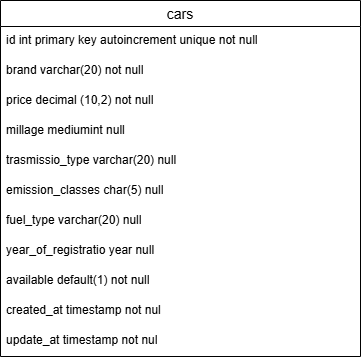

The diagram above was exported from draw.io. Its source (the exported page's mxGraphModel, read from the mxfile embedded in the PNG):
<mxGraphModel dx="954" dy="558" grid="1" gridSize="10" guides="1" tooltips="1" connect="1" arrows="1" fold="1" page="1" pageScale="1" pageWidth="850" pageHeight="1100" math="0" shadow="0">
  <root>
    <mxCell id="0" />
    <mxCell id="1" parent="0" />
    <mxCell id="mGY-Bfee-qND5qXxkmhI-1" value="cars" style="swimlane;fontStyle=0;childLayout=stackLayout;horizontal=1;startSize=26;horizontalStack=0;resizeParent=1;resizeParentMax=0;resizeLast=0;collapsible=1;marginBottom=0;align=center;fontSize=14;" vertex="1" parent="1">
      <mxGeometry x="340" y="80" width="360" height="356" as="geometry" />
    </mxCell>
    <mxCell id="mGY-Bfee-qND5qXxkmhI-2" value="id int primary key autoincrement unique not null" style="text;strokeColor=none;fillColor=none;spacingLeft=4;spacingRight=4;overflow=hidden;rotatable=0;points=[[0,0.5],[1,0.5]];portConstraint=eastwest;fontSize=12;whiteSpace=wrap;html=1;" vertex="1" parent="mGY-Bfee-qND5qXxkmhI-1">
      <mxGeometry y="26" width="360" height="30" as="geometry" />
    </mxCell>
    <mxCell id="mGY-Bfee-qND5qXxkmhI-3" value="brand varchar(20) not null" style="text;strokeColor=none;fillColor=none;spacingLeft=4;spacingRight=4;overflow=hidden;rotatable=0;points=[[0,0.5],[1,0.5]];portConstraint=eastwest;fontSize=12;whiteSpace=wrap;html=1;" vertex="1" parent="mGY-Bfee-qND5qXxkmhI-1">
      <mxGeometry y="56" width="360" height="30" as="geometry" />
    </mxCell>
    <mxCell id="mGY-Bfee-qND5qXxkmhI-4" value="price decimal (10,2) not null" style="text;strokeColor=none;fillColor=none;spacingLeft=4;spacingRight=4;overflow=hidden;rotatable=0;points=[[0,0.5],[1,0.5]];portConstraint=eastwest;fontSize=12;whiteSpace=wrap;html=1;" vertex="1" parent="mGY-Bfee-qND5qXxkmhI-1">
      <mxGeometry y="86" width="360" height="30" as="geometry" />
    </mxCell>
    <mxCell id="mGY-Bfee-qND5qXxkmhI-5" value="millage mediumint null" style="text;strokeColor=none;fillColor=none;spacingLeft=4;spacingRight=4;overflow=hidden;rotatable=0;points=[[0,0.5],[1,0.5]];portConstraint=eastwest;fontSize=12;whiteSpace=wrap;html=1;" vertex="1" parent="mGY-Bfee-qND5qXxkmhI-1">
      <mxGeometry y="116" width="360" height="30" as="geometry" />
    </mxCell>
    <mxCell id="mGY-Bfee-qND5qXxkmhI-6" value="trasmissio_type varchar(20) null" style="text;strokeColor=none;fillColor=none;spacingLeft=4;spacingRight=4;overflow=hidden;rotatable=0;points=[[0,0.5],[1,0.5]];portConstraint=eastwest;fontSize=12;whiteSpace=wrap;html=1;" vertex="1" parent="mGY-Bfee-qND5qXxkmhI-1">
      <mxGeometry y="146" width="360" height="30" as="geometry" />
    </mxCell>
    <mxCell id="mGY-Bfee-qND5qXxkmhI-7" value="emission_classes char(5) null" style="text;strokeColor=none;fillColor=none;spacingLeft=4;spacingRight=4;overflow=hidden;rotatable=0;points=[[0,0.5],[1,0.5]];portConstraint=eastwest;fontSize=12;whiteSpace=wrap;html=1;" vertex="1" parent="mGY-Bfee-qND5qXxkmhI-1">
      <mxGeometry y="176" width="360" height="30" as="geometry" />
    </mxCell>
    <mxCell id="mGY-Bfee-qND5qXxkmhI-8" value="fuel_type varchar(20) null" style="text;strokeColor=none;fillColor=none;spacingLeft=4;spacingRight=4;overflow=hidden;rotatable=0;points=[[0,0.5],[1,0.5]];portConstraint=eastwest;fontSize=12;whiteSpace=wrap;html=1;" vertex="1" parent="mGY-Bfee-qND5qXxkmhI-1">
      <mxGeometry y="206" width="360" height="30" as="geometry" />
    </mxCell>
    <mxCell id="mGY-Bfee-qND5qXxkmhI-9" value="year_of_registratio year null" style="text;strokeColor=none;fillColor=none;spacingLeft=4;spacingRight=4;overflow=hidden;rotatable=0;points=[[0,0.5],[1,0.5]];portConstraint=eastwest;fontSize=12;whiteSpace=wrap;html=1;" vertex="1" parent="mGY-Bfee-qND5qXxkmhI-1">
      <mxGeometry y="236" width="360" height="30" as="geometry" />
    </mxCell>
    <mxCell id="mGY-Bfee-qND5qXxkmhI-10" value="available default(1) not null" style="text;strokeColor=none;fillColor=none;spacingLeft=4;spacingRight=4;overflow=hidden;rotatable=0;points=[[0,0.5],[1,0.5]];portConstraint=eastwest;fontSize=12;whiteSpace=wrap;html=1;" vertex="1" parent="mGY-Bfee-qND5qXxkmhI-1">
      <mxGeometry y="266" width="360" height="30" as="geometry" />
    </mxCell>
    <mxCell id="mGY-Bfee-qND5qXxkmhI-11" value="created_at timestamp not nul" style="text;strokeColor=none;fillColor=none;spacingLeft=4;spacingRight=4;overflow=hidden;rotatable=0;points=[[0,0.5],[1,0.5]];portConstraint=eastwest;fontSize=12;whiteSpace=wrap;html=1;" vertex="1" parent="mGY-Bfee-qND5qXxkmhI-1">
      <mxGeometry y="296" width="360" height="30" as="geometry" />
    </mxCell>
    <mxCell id="mGY-Bfee-qND5qXxkmhI-12" value="update_at timestamp not nul" style="text;strokeColor=none;fillColor=none;spacingLeft=4;spacingRight=4;overflow=hidden;rotatable=0;points=[[0,0.5],[1,0.5]];portConstraint=eastwest;fontSize=12;whiteSpace=wrap;html=1;" vertex="1" parent="mGY-Bfee-qND5qXxkmhI-1">
      <mxGeometry y="326" width="360" height="30" as="geometry" />
    </mxCell>
  </root>
</mxGraphModel>